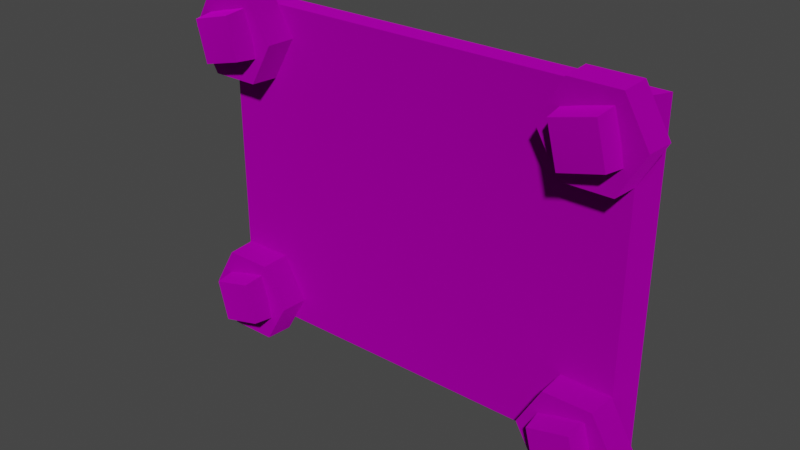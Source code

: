 # Source: giant_02_x4.blend  (saved by Blender 3.4.6; exported with 4.5.12 LTS)
import bpy
from mathutils import Matrix  # noqa: F401  (used for matrix-valued properties, if any)

bpy.ops.wm.read_factory_settings(use_empty=True)
scene = bpy.context.scene
scene.name = 'Scene'

# ---- collections
col_collection = bpy.data.collections.new('Collection'); scene.collection.children.link(col_collection)
col_export = bpy.data.collections.new('Export'); scene.collection.children.link(col_export)

# ---- images (referenced by path relative to the original .blend; pixels are not part of the script)
import os
ASSET_DIR = os.environ.get("B2B_ASSET_DIR", "")  # directory of the original .blend (textures are referenced by path, not embedded)
HERE = os.path.dirname(os.path.abspath(__file__))  # packed textures are extracted next to this script under _unpacked/

def load_image(name, relpath, width, height, colorspace="sRGB"):
    """Load a texture the original file referenced (path relative to the .blend, or extracted next to this script)."""
    p = next((c for c in (os.path.join(HERE, relpath), os.path.join(ASSET_DIR, relpath)) if relpath and os.path.exists(c)), "")
    if p:
        img = bpy.data.images.load(p, check_existing=True)
        img.name = name
    else:  # same state as the original file: an image datablock whose file is absent (Cycles renders it pink)
        img = bpy.data.images.new(name, width, height)
        img.source = "FILE"
        img.filepath = "//" + (relpath or name)
    img.colorspace_settings.name = colorspace
    return img
img_terrace_plate_steel_giant_png = load_image('terrace_plate_steel_giant.png', 'terrace_plate_steel_giant.png', 1024, 1024, 'sRGB')
img_nutbolt_steel_png = load_image('nutbolt_steel.png', 'nutbolt_steel.png', 1024, 1024, 'sRGB')

# ---- materials (node trees are filled in below, after node groups)
mat_dummymtl_rsrc_world_prop_clockworks_structural_terrace_plates_g = bpy.data.materials.new('dummymtl-rsrc.world.prop.clockworks.structural.terrace_plates.g')
mat_dummymtl_rsrc_world_prop_clockworks_structural_terrace_plates_g.use_backface_culling = True
mat_dummymtl_rsrc_world_prop_clockworks_structural_terrace_plates_g.use_transparent_shadow = False
mat_dummymtl_rsrc_world_prop_clockworks_structural_nut_n_bolt_n = bpy.data.materials.new('dummymtl-rsrc.world.prop.clockworks.structural.nut_n_bolt.n')
mat_dummymtl_rsrc_world_prop_clockworks_structural_nut_n_bolt_n.use_backface_culling = True
mat_dummymtl_rsrc_world_prop_clockworks_structural_nut_n_bolt_n.use_transparent_shadow = False

# ---- material node trees
mat_dummymtl_rsrc_world_prop_clockworks_structural_terrace_plates_g.use_nodes = True; mat_dummymtl_rsrc_world_prop_clockworks_structural_terrace_plates_g.node_tree.nodes.clear()
_N = mat_dummymtl_rsrc_world_prop_clockworks_structural_terrace_plates_g.node_tree.nodes; _L = mat_dummymtl_rsrc_world_prop_clockworks_structural_terrace_plates_g.node_tree.links
n0 = _N.new('ShaderNodeBsdfPrincipled'); n0.name = 'Principled BSDF'; n0.location = (10, 300)
n0.distribution = 'GGX'
n0.subsurface_method = 'RANDOM_WALK_SKIN'
n0.inputs[1].default_value = 1.0
n0.inputs[2].default_value = 1.0
n0.inputs[27].default_value = (0.0, 0.0, 0.0, 1.0)
n0.inputs[28].default_value = 1.0
n1 = _N.new('ShaderNodeOutputMaterial'); n1.name = 'Material Output'; n1.location = (320, 270)
n2 = _N.new('ShaderNodeTexImage'); n2.name = 'Image Texture'; n2.location = (-290, 186)
n2.image = img_terrace_plate_steel_giant_png
_L.new(n0.outputs[0], n1.inputs[0])
_L.new(n2.outputs[0], n0.inputs[0])
n1.is_active_output = True
mat_dummymtl_rsrc_world_prop_clockworks_structural_nut_n_bolt_n.use_nodes = True; mat_dummymtl_rsrc_world_prop_clockworks_structural_nut_n_bolt_n.node_tree.nodes.clear()
_N = mat_dummymtl_rsrc_world_prop_clockworks_structural_nut_n_bolt_n.node_tree.nodes; _L = mat_dummymtl_rsrc_world_prop_clockworks_structural_nut_n_bolt_n.node_tree.links
n0 = _N.new('ShaderNodeBsdfPrincipled'); n0.name = 'Principled BSDF'; n0.location = (10, 300)
n0.distribution = 'GGX'
n0.subsurface_method = 'RANDOM_WALK_SKIN'
n0.inputs[1].default_value = 1.0
n0.inputs[2].default_value = 1.0
n0.inputs[27].default_value = (0.0, 0.0, 0.0, 1.0)
n0.inputs[28].default_value = 1.0
n1 = _N.new('ShaderNodeOutputMaterial'); n1.name = 'Material Output'; n1.location = (320, 270)
n2 = _N.new('ShaderNodeTexImage'); n2.name = 'Image Texture'; n2.location = (-311, 190)
n2.image = img_nutbolt_steel_png
_L.new(n0.outputs[0], n1.inputs[0])
_L.new(n2.outputs[0], n0.inputs[0])
n1.is_active_output = True

# ---- world
world_world = bpy.data.worlds.new('World'); scene.world = world_world
world_world.use_nodes = True; world_world.node_tree.nodes.clear()
_N = world_world.node_tree.nodes; _L = world_world.node_tree.links
n0 = _N.new('ShaderNodeOutputWorld'); n0.name = 'World Output'; n0.location = (300, 300)
n1 = _N.new('ShaderNodeBackground'); n1.name = 'Background'; n1.location = (10, 300)
n1.inputs[0].default_value = (0.05088, 0.05088, 0.05088, 1.0)
_L.new(n1.outputs[0], n0.inputs[0])
n0.is_active_output = True
world_world.color = (0.05088, 0.05088, 0.05088)
world_world.use_sun_shadow = False
world_world.sun_shadow_jitter_overblur = 0.0

# ---- meshes
me_rsrc_world_prop_clockworks_structural_terrace_plates_giant_plat = bpy.data.meshes.new('rsrc.world.prop.clockworks.structural.terrace_plates.giant_plat')
me_rsrc_world_prop_clockworks_structural_terrace_plates_giant_plat.from_pydata([(2.05, 0.0, 5.722e-08), (-2.05, -3.0, -5.722e-08), (-1.95, -3.0, -0.2), (1.95, 0.0, -0.2), (2.05, -3.0, -5.722e-08), (-1.95, 0.0, -0.2), (-2.05, 0.0, 5.722e-08), (1.0, 0.0, -0.2), (-1.0, -3.0, -0.2), (-1.0, 0.0, -0.2), (1.0, -3.0, -0.2), (1.95, -3.0, -0.2)], [], [(4, 0, 6), (6, 1, 4), (9, 8, 2), (2, 5, 9), (11, 3, 0), (0, 4, 11), (5, 2, 1), (1, 6, 5), (7, 10, 8), (8, 9, 7), (3, 11, 10), (10, 7, 3), (7, 0, 3), (6, 0, 7), (6, 7, 9), (6, 9, 5), (8, 1, 2), (4, 1, 8), (4, 8, 10), (4, 10, 11)])
me_rsrc_world_prop_clockworks_structural_terrace_plates_giant_plat.polygons.foreach_set('use_smooth', [0, 0, 0, 0, 0, 1, 1, 0, 0, 0, 0, 0, 0, 0, 0, 0, 0, 0, 0, 0])
_uv = me_rsrc_world_prop_clockworks_structural_terrace_plates_giant_plat.uv_layers.new(name='UVMap')
_uv.uv.foreach_set('vector', [0.0, 1.0, 0.0, 0.0, 1.0, 0.0, 1.0, 0.0, 1.0, 1.0, 0.0, 1.0, 0.5, 0.74, 0.5, 0.97, 0.0, 0.97, 0.0, 0.97, 0.0, 0.74, 0.5, 0.74, 1.0, 0.0, 0.0, 0.0, 0.0, 0.032, 0.0, 0.032, 1.0, 0.032, 1.0, 0.0, 1.0, 0.0, 0.0, 0.0, 0.0, 0.032, 0.0, 0.032, 1.0, 0.032, 1.0, 0.0, 1.0, 0.506, 1.0, 0.7357, 0.0, 0.7357, 0.0, 0.7357, 0.0, 0.506, 1.0, 0.506, 1.0, 0.74, 1.0, 0.97, 0.5, 0.97, 0.5, 0.97, 0.5, 0.74, 1.0, 0.74, 0.7439, 0.038, 1.0, 0.032, 0.9756, 0.038, 0.0, 0.032, 1.0, 0.032, 0.7439, 0.038, 0.0, 0.032, 0.7439, 0.038, 0.2561, 0.038, 0.0, 0.032, 0.2561, 0.038, 0.02439, 0.038, 0.1667, 0.97, 0.0, 1.0, 0.0, 0.97, 1.0, 1.0, 0.0, 1.0, 0.1667, 0.97, 1.0, 1.0, 0.1667, 0.97, 0.8333, 0.97, 1.0, 1.0, 0.8333, 0.97, 1.0, 0.97])
me_rsrc_world_prop_clockworks_structural_terrace_plates_giant_plat.materials.append(mat_dummymtl_rsrc_world_prop_clockworks_structural_terrace_plates_g)
me_rsrc_world_prop_clockworks_structural_terrace_plates_giant_plat.update()
me_rsrc_world_prop_clockworks_structural_terrace_plates_giant_plat.normals_split_custom_set([tuple(v) for v in zip(*[iter([0.0, -3.815e-08, 1.0, 0.0, -3.815e-08, 1.0, 0.0, -3.815e-08, 1.0, 0.0, -3.815e-08, 1.0, 0.0, -3.815e-08, 1.0, 0.0, -3.815e-08, 1.0, 0.0, 0.0, -1.0, 0.0, 0.0, -1.0, 0.0, 0.0, -1.0, 0.0, 0.0, -1.0, 0.0, 0.0, -1.0, 0.0, 0.0, -1.0, 0.8944, 0.0, -0.4472, 0.8944, 0.0, -0.4472, 0.8944, 0.0, -0.4472, 0.8944, 0.0, -0.4472, 0.8944, 0.0, -0.4472, 0.8944, 0.0, -0.4472, -0.8944, 0.0, -0.4472, -0.8944, 0.0, -0.4472, -0.8944, 0.0, -0.4472, -0.8944, 0.0, -0.4472, -0.8944, 0.0, -0.4472, -0.8944, 0.0, -0.4472, 0.0, 0.0, -1.0, 0.0, 0.0, -1.0, 0.0, 0.0, -1.0, 0.0, 0.0, -1.0, 0.0, 0.0, -1.0, 0.0, 0.0, -1.0, 0.0, 0.0, -1.0, 0.0, 0.0, -1.0, 0.0, 0.0, -1.0, 0.0, 0.0, -1.0, 0.0, 0.0, -1.0, 0.0, 0.0, -1.0, 0.0, 1.0, 0.0, 0.0, 1.0, 0.0, 0.0, 1.0, 0.0, 0.0, 1.0, 0.0, 0.0, 1.0, 0.0, 0.0, 1.0, 0.0, 0.0, 1.0, 0.0, 0.0, 1.0, 0.0, 0.0, 1.0, 0.0, 0.0, 1.0, 0.0, 0.0, 1.0, 0.0, 0.0, 1.0, 0.0, 0.0, -1.0, 1.255e-06, 0.0, -1.0, 1.255e-06, 0.0, -1.0, 1.255e-06, 0.0, -1.0, 5.815e-07, 0.0, -1.0, 5.815e-07, 0.0, -1.0, 5.815e-07, 0.0, -1.0, 0.0, 0.0, -1.0, 0.0, 0.0, -1.0, 0.0, 0.0, -1.0, 0.0, 0.0, -1.0, 0.0, 0.0, -1.0, 0.0])] * 3)])
me_rsrc_world_prop_clockworks_structural_nut_n_bolt_nut_n_bolt = bpy.data.meshes.new('rsrc.world.prop.clockworks.structural.nut_n_bolt.nut_n_bolt')
me_rsrc_world_prop_clockworks_structural_nut_n_bolt_nut_n_bolt.from_pydata([(-0.45, 0.0, 0.0), (-0.4365, 0.0, -0.26), (0.2183, 0.378, -0.26), (0.225, 0.3897, 0.0), (-0.1526, 0.2583, -0.235), (0.2324, 0.1374, -0.435), (-0.1374, 0.2324, -0.435), (0.2583, 0.1526, -0.235), (0.45, 0.0, 0.0), (0.2183, -0.378, -0.26), (0.4365, 0.0, -0.26), (0.225, -0.3897, 0.0), (-0.2183, -0.378, -0.26), (-0.225, -0.3897, 0.0), (-0.225, 0.3897, 0.0), (0.1374, -0.2324, -0.435), (0.1526, -0.2583, -0.235), (-0.2583, -0.1526, -0.235), (0.0, 0.0, -0.485), (-0.2324, -0.1374, -0.435), (0.0, 0.0, -0.21), (-0.2183, 0.378, -0.26)], [], [(13, 1, 12), (13, 0, 1), (0, 21, 1), (0, 14, 21), (3, 10, 2), (3, 8, 10), (17, 6, 19), (17, 4, 6), (4, 5, 6), (4, 7, 5), (8, 9, 10), (8, 11, 9), (11, 12, 9), (11, 13, 12), (14, 2, 21), (14, 3, 2), (7, 15, 5), (7, 16, 15), (16, 19, 15), (16, 17, 19), (18, 5, 15), (18, 15, 19), (18, 6, 5), (18, 19, 6), (20, 10, 9), (20, 9, 12), (20, 2, 10), (20, 12, 1), (20, 21, 2), (20, 1, 21)])
me_rsrc_world_prop_clockworks_structural_nut_n_bolt_nut_n_bolt.polygons.foreach_set('use_smooth', [0, 0, 0, 0, 0, 0, 0, 0, 0, 0, 0, 0, 0, 0, 0, 0, 0, 0, 0, 0, 1, 1, 1, 1, 1, 1, 1, 1, 1, 1])
_uv = me_rsrc_world_prop_clockworks_structural_nut_n_bolt_nut_n_bolt.uv_layers.new(name='UVMap')
_uv.uv.foreach_set('vector', [2.0, 0.9969, 1.5, 0.8301, 2.0, 0.8301, 2.0, 0.9969, 1.5, 0.9969, 1.5, 0.8301, 1.5, 0.9969, 1.0, 0.8301, 1.5, 0.8301, 1.5, 0.9969, 1.0, 0.9969, 1.0, 0.8301, 0.5, 0.9969, 0.0, 0.8301, 0.5, 0.8301, 0.5, 0.9969, 0.0, 0.9969, 0.0, 0.8301, 0.0, 0.001862, -0.5, 0.1204, 0.0, 0.1204, 0.0, 0.001862, -0.5, 0.001862, -0.5, 0.1204, 1.5, 0.001861, 1.0, 0.1204, 1.5, 0.1204, 1.5, 0.001861, 1.0, 0.001862, 1.0, 0.1204, 0.0, 0.9969, -0.5, 0.8301, 0.0, 0.8301, 0.0, 0.9969, -0.5, 0.9969, -0.5, 0.8301, -0.5, 0.9969, -1.0, 0.8301, -0.5, 0.8301, -0.5, 0.9969, -1.0, 0.9969, -1.0, 0.8301, 1.0, 0.9969, 0.5, 0.8301, 1.0, 0.8301, 1.0, 0.9969, 0.5, 0.9969, 0.5, 0.8301, 1.0, 0.001862, 0.5, 0.1204, 1.0, 0.1204, 1.0, 0.001862, 0.5, 0.001862, 0.5, 0.1204, 0.5, 0.001862, 0.0, 0.1204, 0.5, 0.1204, 0.5, 0.001862, 0.0, 0.001862, 0.0, 0.1204, 0.5, 0.2442, 0.7148, 0.3513, 0.2859, 0.3516, 0.5, 0.2442, 0.2859, 0.3516, 0.2852, 0.1371, 0.5, 0.2442, 0.7141, 0.1368, 0.7148, 0.3513, 0.5, 0.2442, 0.2852, 0.1371, 0.7141, 0.1368, 0.5, 0.6051, 0.01023, 0.6051, 0.2551, 0.393, 0.5, 0.6051, 0.2551, 0.393, 0.7449, 0.393, 0.5, 0.6051, 0.2551, 0.8172, 0.01023, 0.6051, 0.5, 0.6051, 0.7449, 0.393, 0.9898, 0.6051, 0.5, 0.6051, 0.7449, 0.8172, 0.2551, 0.8172, 0.5, 0.6051, 0.9898, 0.6051, 0.7449, 0.8172])
me_rsrc_world_prop_clockworks_structural_nut_n_bolt_nut_n_bolt.materials.append(mat_dummymtl_rsrc_world_prop_clockworks_structural_nut_n_bolt_n)
me_rsrc_world_prop_clockworks_structural_nut_n_bolt_nut_n_bolt.update()
me_rsrc_world_prop_clockworks_structural_nut_n_bolt_nut_n_bolt.normals_split_custom_set([tuple(v) for v in zip(*[iter([-0.8652, -0.4995, -0.04492, -0.8652, -0.4995, -0.04492, -0.8652, -0.4995, -0.04492, -0.8652, -0.4995, -0.04492, -0.8652, -0.4995, -0.04492, -0.8652, -0.4995, -0.04492, -0.8652, 0.4995, -0.04492, -0.8652, 0.4995, -0.04492, -0.8652, 0.4995, -0.04492, -0.8652, 0.4995, -0.04492, -0.8652, 0.4995, -0.04492, -0.8652, 0.4995, -0.04492, 0.8652, 0.4995, -0.04492, 0.8652, 0.4995, -0.04492, 0.8652, 0.4995, -0.04492, 0.8652, 0.4995, -0.04492, 0.8652, 0.4995, -0.04492, 0.8652, 0.4995, -0.04492, -0.9631, 0.2476, -0.1055, -0.9631, 0.2476, -0.1055, -0.9631, 0.2476, -0.1055, -0.9631, 0.2476, -0.1055, -0.9631, 0.2476, -0.1055, -0.9631, 0.2476, -0.1055, 0.2476, 0.9631, -0.1055, 0.2476, 0.9631, -0.1055, 0.2476, 0.9631, -0.1055, 0.2476, 0.9631, -0.1055, 0.2476, 0.9631, -0.1055, 0.2476, 0.9631, -0.1055, 0.8652, -0.4995, -0.04492, 0.8652, -0.4995, -0.04492, 0.8652, -0.4995, -0.04492, 0.8652, -0.4995, -0.04492, 0.8652, -0.4995, -0.04492, 0.8652, -0.4995, -0.04492, 0.0, -0.999, -0.04492, 0.0, -0.999, -0.04492, 0.0, -0.999, -0.04492, 0.0, -0.999, -0.04492, 0.0, -0.999, -0.04492, 0.0, -0.999, -0.04492, 0.0, 0.999, -0.04492, 0.0, 0.999, -0.04492, 0.0, 0.999, -0.04492, 0.0, 0.999, -0.04492, 0.0, 0.999, -0.04492, 0.0, 0.999, -0.04492, 0.9631, -0.2476, -0.1055, 0.9631, -0.2476, -0.1055, 0.9631, -0.2476, -0.1055, 0.9631, -0.2476, -0.1055, 0.9631, -0.2476, -0.1055, 0.9631, -0.2476, -0.1055, -0.2476, -0.9631, -0.1055, -0.2476, -0.9631, -0.1055, -0.2476, -0.9631, -0.1055, -0.2476, -0.9631, -0.1055, -0.2476, -0.9631, -0.1055, -0.2476, -0.9631, -0.1055, -8.515e-07, 1.533e-06, -1.0, 0.1568, 0.09265, -0.9833, 0.09265, -0.1568, -0.9833, -8.515e-07, 1.533e-06, -1.0, 0.09265, -0.1568, -0.9833, -0.1568, -0.09265, -0.9833, -8.515e-07, 1.533e-06, -1.0, -0.09265, 0.1568, -0.9833, 0.1568, 0.09265, -0.9833, -8.515e-07, 1.533e-06, -1.0, -0.1568, -0.09265, -0.9833, -0.09265, 0.1568, -0.9833, 0.0, 1.205e-09, -1.0, -0.1138, 0.0, -0.9935, -0.0569, 0.09856, -0.9935, 0.0, 1.205e-09, -1.0, -0.0569, 0.09856, -0.9935, 0.0569, 0.09856, -0.9935, 0.0, 1.205e-09, -1.0, -0.0569, -0.09856, -0.9935, -0.1138, 0.0, -0.9935, 0.0, 1.205e-09, -1.0, 0.0569, 0.09856, -0.9935, 0.1138, 0.0, -0.9935, 0.0, 1.205e-09, -1.0, 0.0569, -0.09856, -0.9935, -0.0569, -0.09856, -0.9935, 0.0, 1.205e-09, -1.0, 0.1138, 0.0, -0.9935, 0.0569, -0.09856, -0.9935])] * 3)])

# ---- objects
ob_giant_plates_giant_02_x4_meshnodes__groove_04units = bpy.data.objects.new('giant_plates.giant_02_x4-MeshNodes["groove_04units"]', me_rsrc_world_prop_clockworks_structural_terrace_plates_giant_plat)
ob_giant_plates_giant_02_x4_nodes__node04 = bpy.data.objects.new('giant_plates.giant_02_x4-Nodes["node04"]', None)
ob_nut_n_bolt_nut_n_bolt_01_meshnodes__nut_bolt = bpy.data.objects.new('nut_n_bolt.nut_n_bolt_01-MeshNodes["nut_bolt"]', me_rsrc_world_prop_clockworks_structural_nut_n_bolt_nut_n_bolt)
ob_giant_plates_giant_02_x4_nodes__node02 = bpy.data.objects.new('giant_plates.giant_02_x4-Nodes["node02"]', None)
ob_nut_n_bolt_nut_n_bolt_01_meshnodes__nut_bolt___001 = bpy.data.objects.new('nut_n_bolt.nut_n_bolt_01-MeshNodes["nut_bolt"].001', me_rsrc_world_prop_clockworks_structural_nut_n_bolt_nut_n_bolt)
ob_giant_plates_giant_02_x4_nodes__node03 = bpy.data.objects.new('giant_plates.giant_02_x4-Nodes["node03"]', None)
ob_nut_n_bolt_nut_n_bolt_01_meshnodes__nut_bolt___002 = bpy.data.objects.new('nut_n_bolt.nut_n_bolt_01-MeshNodes["nut_bolt"].002', me_rsrc_world_prop_clockworks_structural_nut_n_bolt_nut_n_bolt)
ob_giant_plates_giant_02_x4_nodes__node01 = bpy.data.objects.new('giant_plates.giant_02_x4-Nodes["node01"]', None)
ob_nut_n_bolt_nut_n_bolt_01_meshnodes__nut_bolt___003 = bpy.data.objects.new('nut_n_bolt.nut_n_bolt_01-MeshNodes["nut_bolt"].003', me_rsrc_world_prop_clockworks_structural_nut_n_bolt_nut_n_bolt)

# ---- transforms, parenting, visibility, modifiers, constraints
ob_giant_plates_giant_02_x4_meshnodes__groove_04units.location = (0.0, 0.0, 0.0)
ob_giant_plates_giant_02_x4_meshnodes__groove_04units.rotation_mode = 'QUATERNION'
ob_giant_plates_giant_02_x4_meshnodes__groove_04units.rotation_quaternion = (0.7071, -0.7071, -1.57e-16, -9.358e-24)
ob_giant_plates_giant_02_x4_nodes__node04.location = (1.714, -0.2, 0.234)
ob_giant_plates_giant_02_x4_nodes__node04.rotation_mode = 'QUATERNION'
ob_giant_plates_giant_02_x4_nodes__node04.rotation_quaternion = (0.7071, -0.7071, -1.57e-16, -9.358e-24)
ob_giant_plates_giant_02_x4_nodes__node04.empty_display_size = 0.001
ob_nut_n_bolt_nut_n_bolt_01_meshnodes__nut_bolt.parent = ob_giant_plates_giant_02_x4_nodes__node04
ob_nut_n_bolt_nut_n_bolt_01_meshnodes__nut_bolt.location = (0.0, 0.0, 0.0)
ob_nut_n_bolt_nut_n_bolt_01_meshnodes__nut_bolt.rotation_mode = 'QUATERNION'
ob_nut_n_bolt_nut_n_bolt_01_meshnodes__nut_bolt.rotation_quaternion = (1.0, 0.0, 0.0, 0.0)
ob_giant_plates_giant_02_x4_nodes__node02.location = (1.724, -0.2, 2.736)
ob_giant_plates_giant_02_x4_nodes__node02.rotation_mode = 'QUATERNION'
ob_giant_plates_giant_02_x4_nodes__node02.rotation_quaternion = (0.7071, -0.7071, -1.57e-16, -9.358e-24)
ob_giant_plates_giant_02_x4_nodes__node02.empty_display_size = 0.001
ob_nut_n_bolt_nut_n_bolt_01_meshnodes__nut_bolt___001.parent = ob_giant_plates_giant_02_x4_nodes__node02
ob_nut_n_bolt_nut_n_bolt_01_meshnodes__nut_bolt___001.location = (0.0, 0.0, 0.0)
ob_nut_n_bolt_nut_n_bolt_01_meshnodes__nut_bolt___001.rotation_mode = 'QUATERNION'
ob_nut_n_bolt_nut_n_bolt_01_meshnodes__nut_bolt___001.rotation_quaternion = (1.0, 0.0, 0.0, 0.0)
ob_giant_plates_giant_02_x4_nodes__node03.location = (-1.71, -0.2, 0.234)
ob_giant_plates_giant_02_x4_nodes__node03.rotation_mode = 'QUATERNION'
ob_giant_plates_giant_02_x4_nodes__node03.rotation_quaternion = (0.7071, -0.7071, -1.57e-16, -9.358e-24)
ob_giant_plates_giant_02_x4_nodes__node03.empty_display_size = 0.001
ob_nut_n_bolt_nut_n_bolt_01_meshnodes__nut_bolt___002.parent = ob_giant_plates_giant_02_x4_nodes__node03
ob_nut_n_bolt_nut_n_bolt_01_meshnodes__nut_bolt___002.location = (0.0, 0.0, 0.0)
ob_nut_n_bolt_nut_n_bolt_01_meshnodes__nut_bolt___002.rotation_mode = 'QUATERNION'
ob_nut_n_bolt_nut_n_bolt_01_meshnodes__nut_bolt___002.rotation_quaternion = (1.0, 0.0, 0.0, 0.0)
ob_giant_plates_giant_02_x4_nodes__node01.location = (-1.71, -0.2, 2.736)
ob_giant_plates_giant_02_x4_nodes__node01.rotation_mode = 'QUATERNION'
ob_giant_plates_giant_02_x4_nodes__node01.rotation_quaternion = (0.7071, -0.7071, -1.57e-16, -9.358e-24)
ob_giant_plates_giant_02_x4_nodes__node01.empty_display_size = 0.001
ob_nut_n_bolt_nut_n_bolt_01_meshnodes__nut_bolt___003.parent = ob_giant_plates_giant_02_x4_nodes__node01
ob_nut_n_bolt_nut_n_bolt_01_meshnodes__nut_bolt___003.location = (0.0, 0.0, 0.0)
ob_nut_n_bolt_nut_n_bolt_01_meshnodes__nut_bolt___003.rotation_mode = 'QUATERNION'
ob_nut_n_bolt_nut_n_bolt_01_meshnodes__nut_bolt___003.rotation_quaternion = (1.0, 0.0, 0.0, 0.0)

# ---- collection membership
scene.collection.objects.link(ob_giant_plates_giant_02_x4_meshnodes__groove_04units)
scene.collection.objects.link(ob_giant_plates_giant_02_x4_nodes__node04)
scene.collection.objects.link(ob_nut_n_bolt_nut_n_bolt_01_meshnodes__nut_bolt)
scene.collection.objects.link(ob_giant_plates_giant_02_x4_nodes__node02)
scene.collection.objects.link(ob_nut_n_bolt_nut_n_bolt_01_meshnodes__nut_bolt___001)
scene.collection.objects.link(ob_giant_plates_giant_02_x4_nodes__node03)
scene.collection.objects.link(ob_nut_n_bolt_nut_n_bolt_01_meshnodes__nut_bolt___002)
scene.collection.objects.link(ob_giant_plates_giant_02_x4_nodes__node01)
scene.collection.objects.link(ob_nut_n_bolt_nut_n_bolt_01_meshnodes__nut_bolt___003)

# ---- scene / render settings (as saved in the file)
scene.frame_start = 1; scene.frame_end = 250; scene.frame_set(1)
scene.render.engine = 'BLENDER_EEVEE_NEXT'
scene.cycles.sampling_pattern = 'TABULATED_SOBOL'
scene.cycles.use_light_tree = False
scene.view_settings.view_transform = 'Filmic'
bpy.context.view_layer.update()

# ---- added for rendering (the .blend has no active camera and no usable light): camera, sun
cam_auto = bpy.data.cameras.new('AutoCamera')
cam_auto.lens = 50.0
cam_auto.sensor_width = 36.0
cam_auto.clip_end = 1000.0
ob_auto_camera = bpy.data.objects.new('AutoCamera', cam_auto)
scene.collection.objects.link(ob_auto_camera)
ob_auto_camera.location = (5.0764, -6.42578, 5.54052)
ob_auto_camera.rotation_euler = (1.09748, -7.21219e-08, 0.694738)
scene.camera = ob_auto_camera
light_auto_sun = bpy.data.lights.new('AutoSun', 'SUN')
light_auto_sun.energy = 3.0
light_auto_sun.angle = 0.0523599
ob_auto_sun = bpy.data.objects.new('AutoSun', light_auto_sun)
scene.collection.objects.link(ob_auto_sun)
ob_auto_sun.rotation_euler = (0.872665, 0.174533, 0.523599)
bpy.context.view_layer.update()
